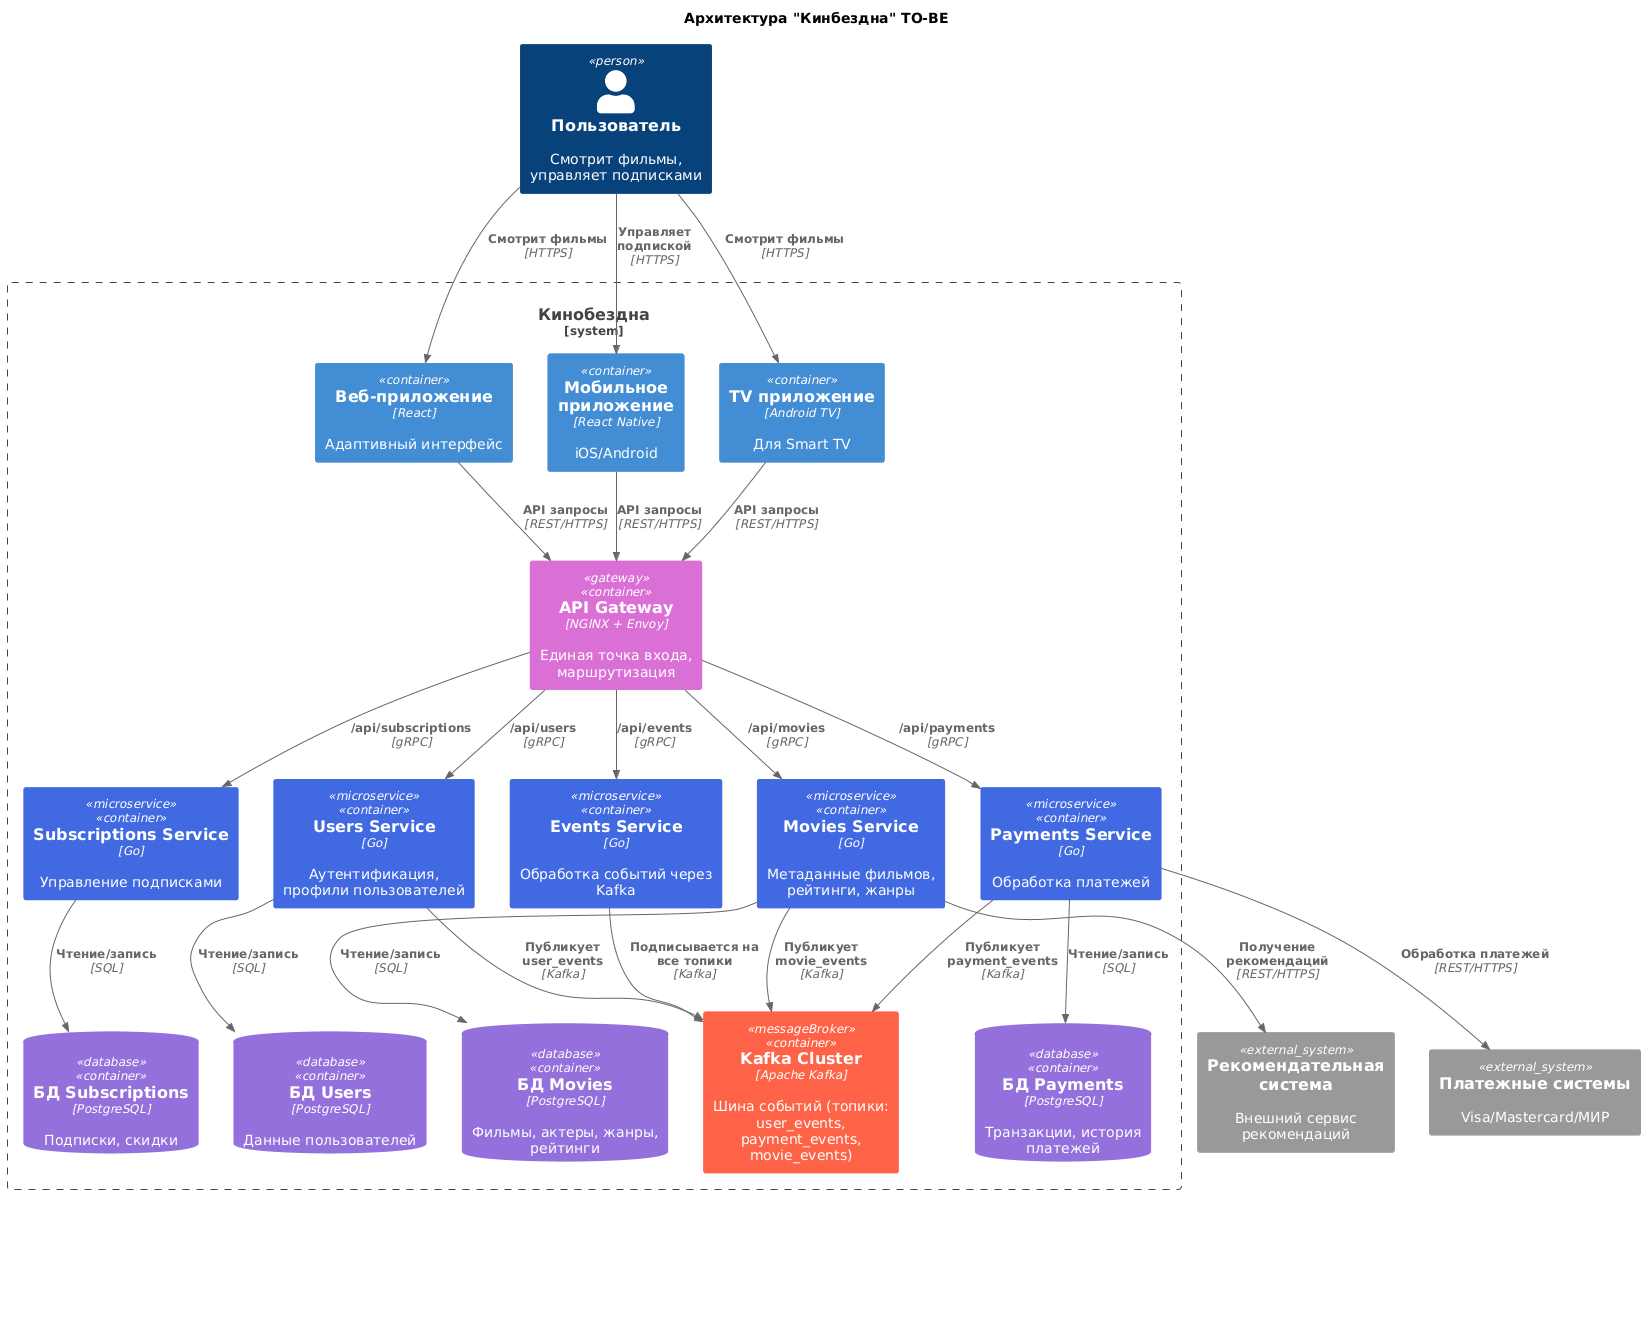

The diagram above was rendered by PlantUML. Its source (embedded in the PNG):
@startuml
!include https://raw.githubusercontent.com/plantuml-stdlib/C4-PlantUML/master/C4_Context.puml
!include https://raw.githubusercontent.com/plantuml-stdlib/C4-PlantUML/master/C4_Container.puml

AddElementTag("microservice", $fontColor="#FFFFFF", $bgColor="#4169E1", $borderColor="#4169E1", $legendText="Микросервис")
AddElementTag("database", $fontColor="#FFFFFF", $bgColor="#9370DB", $borderColor="#9370DB", $legendText="База данных")
AddElementTag("messageBroker", $fontColor="#FFFFFF", $bgColor="#FF6347", $borderColor="#FF6347", $legendText="Kafka")
AddElementTag("external", $fontColor="#FFFFFF", $bgColor="#2E8B57", $borderColor="#2E8B57", $legendText="Внешний сервис")
AddElementTag("gateway", $fontColor="#FFFFFF", $bgColor="#DA70D6", $borderColor="#DA70D6", $legendText="API Gateway")

title "Архитектура "Кинбездна" TO-BE"

Person(user, "Пользователь", "Смотрит фильмы, управляет подписками")

System_Ext(recommendationSystem, "Рекомендательная система", "Внешний сервис рекомендаций")
System_Ext(paymentProviders, "Платежные системы", "Visa/Mastercard/МИР")

System_Boundary(cinemaSystem, "Кинобездна") {
    ' Клиентские приложения
    Container(webApp, "Веб-приложение", "React", "Адаптивный интерфейс")
    Container(mobileApp, "Мобильное приложение", "React Native", "iOS/Android")
    Container(tvApp, "TV приложение", "Android TV", "Для Smart TV")
    
    ' API Gateway
    Container(apiGateway, "API Gateway", "NGINX + Envoy", "Единая точка входа, маршрутизация", $tags="gateway")
    
    ' Основные сервисы
    Container(moviesService, "Movies Service", "Go", "Метаданные фильмов, рейтинги, жанры", $tags="microservice")
    Container(usersService, "Users Service", "Go", "Аутентификация, профили пользователей", $tags="microservice")
    Container(subscriptionsService, "Subscriptions Service", "Go", "Управление подписками", $tags="microservice")
    Container(paymentsService, "Payments Service", "Go", "Обработка платежей", $tags="microservice")
    Container(eventsService, "Events Service", "Go", "Обработка событий через Kafka", $tags="microservice")
    
    ' Базы данных
    ContainerDb(moviesDB, "БД Movies", "PostgreSQL", "Фильмы, актеры, жанры, рейтинги", $tags="database")
    ContainerDb(usersDB, "БД Users", "PostgreSQL", "Данные пользователей", $tags="database")
    ContainerDb(subscriptionsDB, "БД Subscriptions", "PostgreSQL", "Подписки, скидки", $tags="database")
    ContainerDb(paymentsDB, "БД Payments", "PostgreSQL", "Транзакции, история платежей", $tags="database")
    
    ' Инфраструктура
    Container(kafka, "Kafka Cluster", "Apache Kafka", "Шина событий (топики: user_events, payment_events, movie_events)", $tags="messageBroker")
}

' Связи пользователей
Rel(user, webApp, "Смотрит фильмы", "HTTPS")
Rel(user, mobileApp, "Управляет подпиской", "HTTPS")
Rel(user, tvApp, "Смотрит фильмы", "HTTPS")

' Связи клиентов с API Gateway
Rel(webApp, apiGateway, "API запросы", "REST/HTTPS")
Rel(mobileApp, apiGateway, "API запросы", "REST/HTTPS")
Rel(tvApp, apiGateway, "API запросы", "REST/HTTPS")

' Связи API Gateway с сервисами
Rel(apiGateway, moviesService, "/api/movies", "gRPC")
Rel(apiGateway, usersService, "/api/users", "gRPC")
Rel(apiGateway, subscriptionsService, "/api/subscriptions", "gRPC")
Rel(apiGateway, paymentsService, "/api/payments", "gRPC")
Rel(apiGateway, eventsService, "/api/events", "gRPC")

' Связи сервисов с БД
Rel(moviesService, moviesDB, "Чтение/запись", "SQL")
Rel(usersService, usersDB, "Чтение/запись", "SQL")
Rel(subscriptionsService, subscriptionsDB, "Чтение/запись", "SQL")
Rel(paymentsService, paymentsDB, "Чтение/запись", "SQL")

' Внешние интеграции
Rel(paymentsService, paymentProviders, "Обработка платежей", "REST/HTTPS")
Rel(moviesService, recommendationSystem, "Получение рекомендаций", "REST/HTTPS")

' Событийная архитектура
Rel(usersService, kafka, "Публикует user_events", "Kafka")
Rel(paymentsService, kafka, "Публикует payment_events", "Kafka")
Rel(moviesService, kafka, "Публикует movie_events", "Kafka")
Rel(eventsService, kafka, "Подписывается на все топики", "Kafka")

legend right
  **Чистая To-Be архитектура:**
  1. Полностью декомпозированный монолит
  2. Каждый сервис имеет свою БД
  3. API Gateway как единая точка входа
  4. Событийная архитектура на Kafka
  5. Нет легаси-компонентов
end legend
@enduml